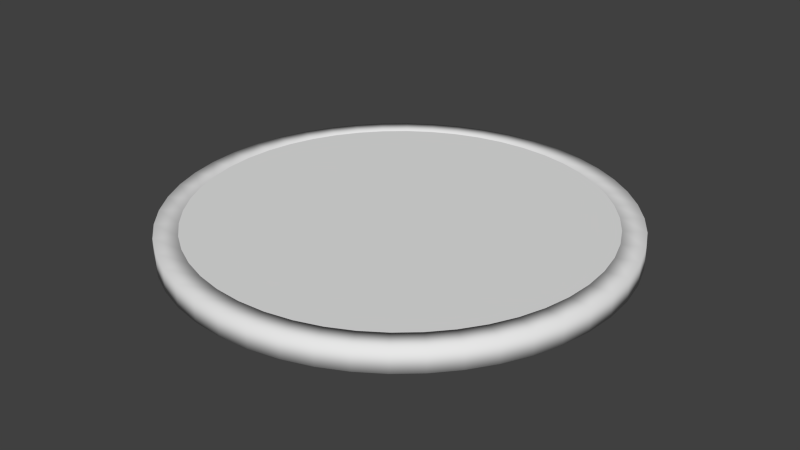 # Source: Clock.blend  (saved by Blender 2.76.0; exported with 4.5.12 LTS)
import bpy
from mathutils import Matrix  # noqa: F401  (used for matrix-valued properties, if any)

bpy.ops.wm.read_factory_settings(use_empty=True)
scene = bpy.context.scene
scene.name = 'Scene'

# ---- collections
col_collection_1 = bpy.data.collections.new('Collection 1'); scene.collection.children.link(col_collection_1)

# ---- materials (node trees are filled in below, after node groups)
mat_rim = bpy.data.materials.new('Rim')
mat_rim.alpha_threshold = 0.0
mat_rim.use_transparent_shadow = False
mat_rim.roughness = 0.5
mat_background = bpy.data.materials.new('Background')
mat_background.alpha_threshold = 0.0
mat_background.use_transparent_shadow = False
mat_background.roughness = 0.5
mat_inside = bpy.data.materials.new('Inside')
mat_inside.alpha_threshold = 0.0
mat_inside.use_transparent_shadow = False
mat_inside.diffuse_color = (0.05222, 0.05222, 0.05222, 1.0)
mat_inside.roughness = 0.5
mat_glass = bpy.data.materials.new('Glass')
mat_glass.alpha_threshold = 0.0
mat_glass.use_transparent_shadow = False
mat_glass.roughness = 0.5
mat_hand_color = bpy.data.materials.new('Hand Color')
mat_hand_color.alpha_threshold = 0.0
mat_hand_color.use_transparent_shadow = False
mat_hand_color.diffuse_color = (0.00637, 0.00637, 0.00637, 1.0)
mat_hand_color.roughness = 0.5
mat_hand_color_2 = bpy.data.materials.new('Hand Color 2')
mat_hand_color_2.alpha_threshold = 0.0
mat_hand_color_2.use_transparent_shadow = False
mat_hand_color_2.diffuse_color = (0.01739, 0.01739, 0.01739, 1.0)
mat_hand_color_2.roughness = 0.5
mat_color_001 = bpy.data.materials.new('Color.001')
mat_color_001.alpha_threshold = 0.0
mat_color_001.use_transparent_shadow = False
mat_color_001.diffuse_color = (1.0, 0.0006071, 0.0, 1.0)
mat_color_001.roughness = 0.5
mat_color = bpy.data.materials.new('Color')
mat_color.alpha_threshold = 0.0
mat_color.use_transparent_shadow = False
mat_color.diffuse_color = (1.0, 0.0006071, 0.0, 1.0)
mat_color.roughness = 0.5
mat_color_011 = bpy.data.materials.new('Color.011')
mat_color_011.alpha_threshold = 0.0
mat_color_011.use_transparent_shadow = False
mat_color_011.diffuse_color = (1.0, 0.0006071, 0.0, 1.0)
mat_color_011.roughness = 0.5
mat_color_010 = bpy.data.materials.new('Color.010')
mat_color_010.alpha_threshold = 0.0
mat_color_010.use_transparent_shadow = False
mat_color_010.diffuse_color = (1.0, 0.0006071, 0.0, 1.0)
mat_color_010.roughness = 0.5
mat_color_009 = bpy.data.materials.new('Color.009')
mat_color_009.alpha_threshold = 0.0
mat_color_009.use_transparent_shadow = False
mat_color_009.diffuse_color = (1.0, 0.0006071, 0.0, 1.0)
mat_color_009.roughness = 0.5
mat_color_008 = bpy.data.materials.new('Color.008')
mat_color_008.alpha_threshold = 0.0
mat_color_008.use_transparent_shadow = False
mat_color_008.diffuse_color = (1.0, 0.0006071, 0.0, 1.0)
mat_color_008.roughness = 0.5
mat_color_007 = bpy.data.materials.new('Color.007')
mat_color_007.alpha_threshold = 0.0
mat_color_007.use_transparent_shadow = False
mat_color_007.diffuse_color = (1.0, 0.0006071, 0.0, 1.0)
mat_color_007.roughness = 0.5
mat_color_006 = bpy.data.materials.new('Color.006')
mat_color_006.alpha_threshold = 0.0
mat_color_006.use_transparent_shadow = False
mat_color_006.diffuse_color = (1.0, 0.0006071, 0.0, 1.0)
mat_color_006.roughness = 0.5
mat_color_005 = bpy.data.materials.new('Color.005')
mat_color_005.alpha_threshold = 0.0
mat_color_005.use_transparent_shadow = False
mat_color_005.diffuse_color = (1.0, 0.0006071, 0.0, 1.0)
mat_color_005.roughness = 0.5
mat_color_004 = bpy.data.materials.new('Color.004')
mat_color_004.alpha_threshold = 0.0
mat_color_004.use_transparent_shadow = False
mat_color_004.diffuse_color = (1.0, 0.0006071, 0.0, 1.0)
mat_color_004.roughness = 0.5
mat_color_003 = bpy.data.materials.new('Color.003')
mat_color_003.alpha_threshold = 0.0
mat_color_003.use_transparent_shadow = False
mat_color_003.diffuse_color = (1.0, 0.0006071, 0.0, 1.0)
mat_color_003.roughness = 0.5
mat_color_002 = bpy.data.materials.new('Color.002')
mat_color_002.alpha_threshold = 0.0
mat_color_002.use_transparent_shadow = False
mat_color_002.diffuse_color = (1.0, 0.0006071, 0.0, 1.0)
mat_color_002.roughness = 0.5

# ---- material node trees

# ---- world
world_world = bpy.data.worlds.new('World'); scene.world = world_world
world_world.color = (0.05088, 0.05088, 0.05088)
world_world.use_sun_shadow = False
world_world.sun_shadow_jitter_overblur = 0.0
world_world.cycles.sampling_method = 'MANUAL'
world_world.cycles.sample_map_resolution = 256

# ---- meshes
me_mesh = bpy.data.meshes.new('Mesh')
me_mesh.from_pydata([(0.0, -1.0, -0.05), (0.0, -1.0, 0.05), (-0.1357, -0.9909, -0.05), (-0.1357, -0.9909, 0.05), (-0.2658, -0.9643, -0.05), (-0.2658, -0.9643, 0.05), (-0.3892, -0.9214, -0.05), (-0.3892, -0.9214, 0.05), (-0.5046, -0.8634, -0.05), (-0.5046, -0.8634, 0.05), (-0.611, -0.7916, -0.05), (-0.611, -0.7916, 0.05), (-0.707, -0.707, -0.05), (-0.707, -0.707, 0.05), (-0.7916, -0.611, -0.05), (-0.7916, -0.611, 0.05), (-0.8634, -0.5046, -0.05), (-0.8634, -0.5046, 0.05), (-0.9214, -0.3892, -0.05), (-0.9214, -0.3892, 0.05), (-0.9643, -0.2658, -0.05), (-0.9643, -0.2658, 0.05), (-0.9909, -0.1357, -0.05), (-0.9909, -0.1357, 0.05), (-1.0, 0.0, -0.05), (-1.0, 0.0, 0.05), (-0.9909, 0.1357, -0.05), (-0.9909, 0.1357, 0.05), (-0.9643, 0.2658, -0.05), (-0.9643, 0.2658, 0.05), (-0.9214, 0.3892, -0.05), (-0.9214, 0.3892, 0.05), (-0.8634, 0.5046, -0.05), (-0.8634, 0.5046, 0.05), (-0.7916, 0.611, -0.05), (-0.7916, 0.611, 0.05), (-0.707, 0.707, -0.05), (-0.707, 0.707, 0.05), (-0.611, 0.7916, -0.05), (-0.611, 0.7916, 0.05), (-0.5046, 0.8634, -0.05), (-0.5046, 0.8634, 0.05), (-0.3892, 0.9214, -0.05), (-0.3892, 0.9214, 0.05), (-0.2658, 0.9643, -0.05), (-0.2658, 0.9643, 0.05), (-0.1357, 0.9909, -0.05), (-0.1357, 0.9909, 0.05), (0.0, 1.0, -0.05), (0.0, 1.0, 0.05), (0.1357, 0.9909, -0.05), (0.1357, 0.9909, 0.05), (0.2658, 0.9643, -0.05), (0.2658, 0.9643, 0.05), (0.3892, 0.9214, -0.05), (0.3892, 0.9214, 0.05), (0.5046, 0.8634, -0.05), (0.5046, 0.8634, 0.05), (0.611, 0.7916, -0.05), (0.611, 0.7916, 0.05), (0.707, 0.707, -0.05), (0.707, 0.707, 0.05), (0.7916, 0.611, -0.05), (0.7916, 0.611, 0.05), (0.8634, 0.5046, -0.05), (0.8634, 0.5046, 0.05), (0.9214, 0.3892, -0.05), (0.9214, 0.3892, 0.05), (0.9643, 0.2658, -0.05), (0.9643, 0.2658, 0.05), (0.9909, 0.1357, -0.05), (0.9909, 0.1357, 0.05), (1.0, 5.056e-16, -0.05), (1.0, -5.056e-16, 0.05), (0.9909, -0.1357, -0.05), (0.9909, -0.1357, 0.05), (0.9643, -0.2658, -0.05), (0.9643, -0.2658, 0.05), (0.9214, -0.3892, -0.05), (0.9214, -0.3892, 0.05), (0.8634, -0.5046, -0.05), (0.8634, -0.5046, 0.05), (0.7916, -0.611, -0.05), (0.7916, -0.611, 0.05), (0.707, -0.707, -0.05), (0.707, -0.707, 0.05), (0.611, -0.7916, -0.05), (0.611, -0.7916, 0.05), (0.5046, -0.8634, -0.05), (0.5046, -0.8634, 0.05), (0.3892, -0.9214, -0.05), (0.3892, -0.9214, 0.05), (0.2658, -0.9643, -0.05), (0.2658, -0.9643, 0.05), (0.1357, -0.9909, -0.05), (0.1357, -0.9909, 0.05), (-2.484e-09, -0.9, 0.05), (-0.1221, -0.8918, 0.05), (-0.2392, -0.8678, 0.05), (-0.3503, -0.8293, 0.05), (-0.4542, -0.7771, 0.05), (-0.5499, -0.7124, 0.05), (-0.6363, -0.6363, 0.05), (-0.7124, -0.5499, 0.05), (-0.7771, -0.4542, 0.05), (-0.8293, -0.3503, 0.05), (-0.8678, -0.2392, 0.05), (-0.8918, -0.1221, 0.05), (-0.9, -1.242e-10, 0.05), (-0.8918, 0.1221, 0.05), (-0.8678, 0.2392, 0.05), (-0.8293, 0.3503, 0.05), (-0.7771, 0.4542, 0.05), (-0.7124, 0.5499, 0.05), (-0.6363, 0.6363, 0.05), (-0.5499, 0.7124, 0.05), (-0.4542, 0.7771, 0.05), (-0.3503, 0.8293, 0.05), (-0.2392, 0.8678, 0.05), (-0.1221, 0.8918, 0.05), (-2.484e-09, 0.9, 0.05), (0.1221, 0.8918, 0.05), (0.2392, 0.8678, 0.05), (0.3503, 0.8293, 0.05), (0.4542, 0.7771, 0.05), (0.5499, 0.7124, 0.05), (0.6363, 0.6363, 0.05), (0.7124, 0.5499, 0.05), (0.7771, 0.4542, 0.05), (0.8293, 0.3503, 0.05), (0.8678, 0.2392, 0.05), (0.8918, 0.1221, 0.05), (0.9, -1.242e-10, 0.05), (0.8918, -0.1221, 0.05), (0.8678, -0.2392, 0.05), (0.8293, -0.3503, 0.05), (0.7771, -0.4542, 0.05), (0.7124, -0.5499, 0.05), (0.6363, -0.6363, 0.05), (0.5499, -0.7124, 0.05), (0.4542, -0.7771, 0.05), (0.3503, -0.8293, 0.05), (0.2392, -0.8678, 0.05), (0.1221, -0.8918, 0.05), (-2.484e-09, -0.9, -0.05), (-0.1221, -0.8918, -0.05), (-0.2392, -0.8678, -0.05), (-0.3503, -0.8293, -0.05), (-0.4542, -0.7771, -0.05), (-0.5499, -0.7124, -0.05), (-0.6363, -0.6363, -0.05), (-0.7124, -0.5499, -0.05), (-0.7771, -0.4542, -0.05), (-0.8293, -0.3503, -0.05), (-0.8678, -0.2392, -0.05), (-0.8918, -0.1221, -0.05), (-0.9, -1.242e-10, -0.05), (-0.8918, 0.1221, -0.05), (-0.8678, 0.2392, -0.05), (-0.8293, 0.3503, -0.05), (-0.7771, 0.4542, -0.05), (-0.7124, 0.5499, -0.05), (-0.6363, 0.6363, -0.05), (-0.5499, 0.7124, -0.05), (-0.4542, 0.7771, -0.05), (-0.3503, 0.8293, -0.05), (-0.2392, 0.8678, -0.05), (-0.1221, 0.8918, -0.05), (-2.484e-09, 0.9, -0.05), (0.1221, 0.8918, -0.05), (0.2392, 0.8678, -0.05), (0.3503, 0.8293, -0.05), (0.4542, 0.7771, -0.05), (0.5499, 0.7124, -0.05), (0.6363, 0.6363, -0.05), (0.7124, 0.5499, -0.05), (0.7771, 0.4542, -0.05), (0.8293, 0.3503, -0.05), (0.8678, 0.2392, -0.05), (0.8918, 0.1221, -0.05), (0.9, -1.242e-10, -0.05), (0.8918, -0.1221, -0.05), (0.8678, -0.2392, -0.05), (0.8293, -0.3503, -0.05), (0.7771, -0.4542, -0.05), (0.7124, -0.5499, -0.05), (0.6363, -0.6363, -0.05), (0.5499, -0.7124, -0.05), (0.4542, -0.7771, -0.05), (0.3503, -0.8293, -0.05), (0.2392, -0.8678, -0.05), (0.1221, -0.8918, -0.05), (-2.484e-09, -0.9, -0.02641), (-0.1221, -0.8918, -0.02641), (-0.2392, -0.8678, -0.02641), (-0.3503, -0.8293, -0.02641), (-0.4542, -0.7771, -0.02641), (-0.5499, -0.7124, -0.02641), (-0.6363, -0.6363, -0.02641), (-0.7124, -0.5499, -0.02641), (-0.7771, -0.4542, -0.02641), (-0.8293, -0.3503, -0.02641), (-0.8678, -0.2392, -0.02641), (-0.8918, -0.1221, -0.02641), (-0.9, -1.242e-10, -0.02641), (-0.8918, 0.1221, -0.02641), (-0.8678, 0.2392, -0.02641), (-0.8293, 0.3503, -0.02641), (-0.7771, 0.4542, -0.02641), (-0.7124, 0.5499, -0.02641), (-0.6363, 0.6363, -0.02641), (-0.5499, 0.7124, -0.02641), (-0.4542, 0.7771, -0.02641), (-0.3503, 0.8293, -0.02641), (-0.2392, 0.8678, -0.02641), (-0.1221, 0.8918, -0.02641), (-2.484e-09, 0.9, -0.02641), (0.1221, 0.8918, -0.02641), (0.2392, 0.8678, -0.02641), (0.3503, 0.8293, -0.02641), (0.4542, 0.7771, -0.02641), (0.5499, 0.7124, -0.02641), (0.6363, 0.6363, -0.02641), (0.7124, 0.5499, -0.02641), (0.7771, 0.4542, -0.02641), (0.8293, 0.3503, -0.02641), (0.8678, 0.2392, -0.02641), (0.8918, 0.1221, -0.02641), (0.9, -1.242e-10, -0.02641), (0.8918, -0.1221, -0.02641), (0.8678, -0.2392, -0.02641), (0.8293, -0.3503, -0.02641), (0.7771, -0.4542, -0.02641), (0.7124, -0.5499, -0.02641), (0.6363, -0.6363, -0.02641), (0.5499, -0.7124, -0.02641), (0.4542, -0.7771, -0.02641), (0.3503, -0.8293, -0.02641), (0.2392, -0.8678, -0.02641), (0.1221, -0.8918, -0.02641)], [], [(1, 3, 2, 0), (3, 5, 4, 2), (5, 7, 6, 4), (7, 9, 8, 6), (9, 11, 10, 8), (11, 13, 12, 10), (13, 15, 14, 12), (15, 17, 16, 14), (17, 19, 18, 16), (19, 21, 20, 18), (21, 23, 22, 20), (23, 25, 24, 22), (25, 27, 26, 24), (27, 29, 28, 26), (29, 31, 30, 28), (31, 33, 32, 30), (33, 35, 34, 32), (35, 37, 36, 34), (37, 39, 38, 36), (39, 41, 40, 38), (41, 43, 42, 40), (43, 45, 44, 42), (45, 47, 46, 44), (47, 49, 48, 46), (49, 51, 50, 48), (51, 53, 52, 50), (53, 55, 54, 52), (55, 57, 56, 54), (57, 59, 58, 56), (59, 61, 60, 58), (61, 63, 62, 60), (63, 65, 64, 62), (65, 67, 66, 64), (67, 69, 68, 66), (69, 71, 70, 68), (71, 73, 72, 70), (73, 75, 74, 72), (75, 77, 76, 74), (77, 79, 78, 76), (79, 81, 80, 78), (81, 83, 82, 80), (83, 85, 84, 82), (85, 87, 86, 84), (87, 89, 88, 86), (89, 91, 90, 88), (91, 93, 92, 90), (93, 95, 94, 92), (95, 1, 0, 94), (59, 57, 124, 125), (93, 91, 141, 142), (81, 79, 135, 136), (45, 43, 117, 118), (9, 7, 99, 100), (71, 69, 130, 131), (43, 41, 116, 117), (87, 85, 138, 139), (95, 93, 142, 143), (51, 49, 120, 121), (33, 31, 111, 112), (5, 3, 97, 98), (53, 51, 121, 122), (17, 15, 103, 104), (47, 45, 118, 119), (55, 53, 122, 123), (35, 33, 112, 113), (11, 9, 100, 101), (37, 35, 113, 114), (83, 81, 136, 137), (67, 65, 128, 129), (1, 95, 143, 96), (13, 11, 101, 102), (21, 19, 105, 106), (29, 27, 109, 110), (31, 29, 110, 111), (91, 89, 140, 141), (39, 37, 114, 115), (49, 47, 119, 120), (25, 23, 107, 108), (3, 1, 96, 97), (19, 17, 104, 105), (15, 13, 102, 103), (75, 73, 132, 133), (65, 63, 127, 128), (7, 5, 98, 99), (77, 75, 133, 134), (27, 25, 108, 109), (23, 21, 106, 107), (85, 83, 137, 138), (69, 67, 129, 130), (89, 87, 139, 140), (41, 39, 115, 116), (61, 59, 125, 126), (63, 61, 126, 127), (79, 77, 134, 135), (57, 55, 123, 124), (73, 71, 131, 132), (4, 6, 147, 146), (58, 60, 174, 173), (16, 18, 153, 152), (42, 44, 166, 165), (72, 74, 181, 180), (56, 58, 173, 172), (12, 14, 151, 150), (50, 52, 170, 169), (28, 30, 159, 158), (78, 80, 184, 183), (52, 54, 171, 170), (60, 62, 175, 174), (20, 22, 155, 154), (94, 0, 144, 191), (24, 26, 157, 156), (70, 72, 180, 179), (32, 34, 161, 160), (86, 88, 188, 187), (6, 8, 148, 147), (82, 84, 186, 185), (90, 92, 190, 189), (74, 76, 182, 181), (66, 68, 178, 177), (26, 28, 158, 157), (2, 4, 146, 145), (44, 46, 167, 166), (18, 20, 154, 153), (22, 24, 156, 155), (48, 50, 169, 168), (40, 42, 165, 164), (92, 94, 191, 190), (80, 82, 185, 184), (64, 66, 177, 176), (10, 12, 150, 149), (34, 36, 162, 161), (88, 90, 189, 188), (36, 38, 163, 162), (54, 56, 172, 171), (62, 64, 176, 175), (30, 32, 160, 159), (84, 86, 187, 186), (46, 48, 168, 167), (14, 16, 152, 151), (76, 78, 183, 182), (68, 70, 179, 178), (8, 10, 149, 148), (38, 40, 164, 163), (0, 2, 145, 144), (169, 170, 171, 172, 173, 174, 175, 176, 177, 178, 179, 180, 181, 182, 183, 184, 185, 186, 187, 188, 189, 190, 191, 144, 145, 146, 147, 148, 149, 150, 151, 152, 153, 154, 155, 156, 157, 158, 159, 160, 161, 162, 163, 164, 165, 166, 167, 168), (127, 126, 222, 223), (111, 110, 206, 207), (98, 97, 193, 194), (139, 138, 234, 235), (129, 128, 224, 225), (134, 133, 229, 230), (123, 122, 218, 219), (101, 100, 196, 197), (108, 107, 203, 204), (126, 125, 221, 222), (105, 104, 200, 201), (96, 143, 239, 192), (128, 127, 223, 224), (136, 135, 231, 232), (143, 142, 238, 239), (116, 115, 211, 212), (107, 106, 202, 203), (117, 116, 212, 213), (110, 109, 205, 206), (131, 130, 226, 227), (140, 139, 235, 236), (104, 103, 199, 200), (97, 96, 192, 193), (137, 136, 232, 233), (100, 99, 195, 196), (138, 137, 233, 234), (132, 131, 227, 228), (115, 114, 210, 211), (114, 113, 209, 210), (135, 134, 230, 231), (122, 121, 217, 218), (103, 102, 198, 199), (141, 140, 236, 237), (125, 124, 220, 221), (120, 119, 215, 216), (99, 98, 194, 195), (112, 111, 207, 208), (133, 132, 228, 229), (113, 112, 208, 209), (119, 118, 214, 215), (109, 108, 204, 205), (106, 105, 201, 202), (102, 101, 197, 198), (118, 117, 213, 214), (124, 123, 219, 220), (130, 129, 225, 226), (121, 120, 216, 217), (142, 141, 237, 238), (224, 223, 222, 221, 220, 219, 218, 217, 216, 215, 214, 213, 212, 211, 210, 209, 208, 207, 206, 205, 204, 203, 202, 201, 200, 199, 198, 197, 196, 195, 194, 193, 192, 239, 238, 237, 236, 235, 234, 233, 232, 231, 230, 229, 228, 227, 226, 225)])
me_mesh.polygons.foreach_set('use_smooth', [True] * 194)
me_mesh.polygons.foreach_set('material_index', [0, 0, 0, 0, 0, 0, 0, 0, 0, 0, 0, 0, 0, 0, 0, 0, 0, 0, 0, 0, 0, 0, 0, 0, 0, 0, 0, 0, 0, 0, 0, 0, 0, 0, 0, 0, 0, 0, 0, 0, 0, 0, 0, 0, 0, 0, 0, 0, 0, 0, 0, 0, 0, 0, 0, 0, 0, 0, 0, 0, 0, 0, 0, 0, 0, 0, 0, 0, 0, 0, 0, 0, 0, 0, 0, 0, 0, 0, 0, 0, 0, 0, 0, 0, 0, 0, 0, 0, 0, 0, 0, 0, 0, 0, 0, 0, 0, 0, 0, 0, 0, 0, 0, 0, 0, 0, 0, 0, 0, 0, 0, 0, 0, 0, 0, 0, 0, 0, 0, 0, 0, 0, 0, 0, 0, 0, 0, 0, 0, 0, 0, 0, 0, 0, 0, 0, 0, 0, 0, 0, 0, 0, 0, 0, 1, 0, 0, 0, 0, 0, 0, 0, 0, 0, 0, 0, 0, 0, 0, 0, 0, 0, 0, 0, 0, 0, 0, 0, 0, 0, 0, 0, 0, 0, 0, 0, 0, 0, 0, 0, 0, 0, 0, 0, 0, 0, 0, 0, 0, 0, 0, 0, 0, 2])
me_mesh.materials.append(mat_rim)
me_mesh.materials.append(mat_background)
me_mesh.materials.append(mat_inside)
me_mesh.materials.append(mat_glass)
me_mesh.use_remesh_preserve_volume = False
me_mesh.use_remesh_preserve_attributes = False
me_mesh.use_mirror_vertex_groups = False
me_mesh.update()
me_mesh_001 = bpy.data.meshes.new('Mesh.001')
me_mesh_001.from_pydata([(-2.484e-09, -0.9, 0.05), (-0.1221, -0.8918, 0.05), (-0.2392, -0.8678, 0.05), (-0.3503, -0.8293, 0.05), (-0.4542, -0.7771, 0.05), (-0.5499, -0.7124, 0.05), (-0.6363, -0.6363, 0.05), (-0.7124, -0.5499, 0.05), (-0.7771, -0.4542, 0.05), (-0.8293, -0.3503, 0.05), (-0.8678, -0.2392, 0.05), (-0.8918, -0.1221, 0.05), (-0.9, -1.242e-10, 0.05), (-0.8918, 0.1221, 0.05), (-0.8678, 0.2392, 0.05), (-0.8293, 0.3503, 0.05), (-0.7771, 0.4542, 0.05), (-0.7124, 0.5499, 0.05), (-0.6363, 0.6363, 0.05), (-0.5499, 0.7124, 0.05), (-0.4542, 0.7771, 0.05), (-0.3503, 0.8293, 0.05), (-0.2392, 0.8678, 0.05), (-0.1221, 0.8918, 0.05), (-2.484e-09, 0.9, 0.05), (0.1221, 0.8918, 0.05), (0.2392, 0.8678, 0.05), (0.3503, 0.8293, 0.05), (0.4542, 0.7771, 0.05), (0.5499, 0.7124, 0.05), (0.6363, 0.6363, 0.05), (0.7124, 0.5499, 0.05), (0.7771, 0.4542, 0.05), (0.8293, 0.3503, 0.05), (0.8678, 0.2392, 0.05), (0.8918, 0.1221, 0.05), (0.9, -1.242e-10, 0.05), (0.8918, -0.1221, 0.05), (0.8678, -0.2392, 0.05), (0.8293, -0.3503, 0.05), (0.7771, -0.4542, 0.05), (0.7124, -0.5499, 0.05), (0.6363, -0.6363, 0.05), (0.5499, -0.7124, 0.05), (0.4542, -0.7771, 0.05), (0.3503, -0.8293, 0.05), (0.2392, -0.8678, 0.05), (0.1221, -0.8918, 0.05)], [], [(32, 31, 30, 29, 28, 27, 26, 25, 24, 23, 22, 21, 20, 19, 18, 17, 16, 15, 14, 13, 12, 11, 10, 9, 8, 7, 6, 5, 4, 3, 2, 1, 0, 47, 46, 45, 44, 43, 42, 41, 40, 39, 38, 37, 36, 35, 34, 33)])
me_mesh_001.polygons.foreach_set('material_index', [3])
me_mesh_001.materials.append(mat_rim)
me_mesh_001.materials.append(mat_background)
me_mesh_001.materials.append(mat_inside)
me_mesh_001.materials.append(mat_glass)
me_mesh_001.use_remesh_preserve_volume = False
me_mesh_001.use_remesh_preserve_attributes = False
me_mesh_001.use_mirror_vertex_groups = False
me_mesh_001.update()
me_cube = bpy.data.meshes.new('Cube')
me_cube.from_pydata([(2.232e-08, -1.0, -1.0), (2.232e-08, -1.0, 1.0), (2.232e-08, 1.0, -1.0), (2.232e-08, 1.0, 1.0), (2.0, -1.0, -1.0), (2.0, -1.0, 1.0), (2.0, 1.0, -1.0), (2.0, 1.0, 1.0)], [], [(1, 3, 2, 0), (3, 7, 6, 2), (7, 5, 4, 6), (5, 1, 0, 4), (0, 2, 6, 4), (5, 7, 3, 1)])
me_cube.materials.append(mat_hand_color)
me_cube.use_remesh_preserve_volume = False
me_cube.use_remesh_preserve_attributes = False
me_cube.use_mirror_vertex_groups = False
me_cube.update()
me_cube_001 = bpy.data.meshes.new('Cube.001')
me_cube_001.from_pydata([(2.232e-08, -1.0, -1.0), (2.232e-08, -1.0, 1.0), (2.232e-08, 1.0, -1.0), (2.232e-08, 1.0, 1.0), (2.0, -1.0, -1.0), (2.0, -1.0, 1.0), (2.0, 1.0, -1.0), (2.0, 1.0, 1.0)], [], [(1, 3, 2, 0), (3, 7, 6, 2), (7, 5, 4, 6), (5, 1, 0, 4), (0, 2, 6, 4), (5, 7, 3, 1)])
me_cube_001.polygons.foreach_set('material_index', [1, 1, 1, 1, 1, 1])
me_cube_001.materials.append(mat_hand_color)
me_cube_001.materials.append(mat_hand_color_2)
me_cube_001.use_remesh_preserve_volume = False
me_cube_001.use_remesh_preserve_attributes = False
me_cube_001.use_mirror_vertex_groups = False
me_cube_001.update()

# ---- curves / text
txt_text = bpy.data.curves.new('Text', 'FONT')
txt_text.dimensions = '2D'
txt_text.body = '12'
txt_text.materials.append(mat_color_001)
txt_text.use_path_clamp = True
txt_text.bevel_resolution = 0
txt_text.extrude = 0.2
txt_text_011 = bpy.data.curves.new('Text.011', 'FONT')
txt_text_011.dimensions = '2D'
txt_text_011.body = '11'
txt_text_011.materials.append(mat_color)
txt_text_011.use_path_clamp = True
txt_text_011.bevel_resolution = 0
txt_text_011.extrude = 0.2
txt_text_010 = bpy.data.curves.new('Text.010', 'FONT')
txt_text_010.dimensions = '2D'
txt_text_010.body = '10'
txt_text_010.materials.append(mat_color_011)
txt_text_010.use_path_clamp = True
txt_text_010.bevel_resolution = 0
txt_text_010.extrude = 0.2
txt_text_009 = bpy.data.curves.new('Text.009', 'FONT')
txt_text_009.dimensions = '2D'
txt_text_009.body = '9'
txt_text_009.materials.append(mat_color_010)
txt_text_009.use_path_clamp = True
txt_text_009.bevel_resolution = 0
txt_text_009.extrude = 0.2
txt_text_008 = bpy.data.curves.new('Text.008', 'FONT')
txt_text_008.dimensions = '2D'
txt_text_008.body = '8'
txt_text_008.materials.append(mat_color_009)
txt_text_008.use_path_clamp = True
txt_text_008.bevel_resolution = 0
txt_text_008.extrude = 0.2
txt_text_007 = bpy.data.curves.new('Text.007', 'FONT')
txt_text_007.dimensions = '2D'
txt_text_007.body = '7\n'
txt_text_007.materials.append(mat_color_008)
txt_text_007.use_path_clamp = True
txt_text_007.bevel_resolution = 0
txt_text_007.extrude = 0.2
txt_text_006 = bpy.data.curves.new('Text.006', 'FONT')
txt_text_006.dimensions = '2D'
txt_text_006.body = '6'
txt_text_006.materials.append(mat_color_007)
txt_text_006.use_path_clamp = True
txt_text_006.bevel_resolution = 0
txt_text_006.extrude = 0.2
txt_text_005 = bpy.data.curves.new('Text.005', 'FONT')
txt_text_005.dimensions = '2D'
txt_text_005.body = '5\n'
txt_text_005.materials.append(mat_color_006)
txt_text_005.use_path_clamp = True
txt_text_005.bevel_resolution = 0
txt_text_005.extrude = 0.2
txt_text_004 = bpy.data.curves.new('Text.004', 'FONT')
txt_text_004.dimensions = '2D'
txt_text_004.body = '4'
txt_text_004.materials.append(mat_color_005)
txt_text_004.use_path_clamp = True
txt_text_004.bevel_resolution = 0
txt_text_004.extrude = 0.2
txt_text_003 = bpy.data.curves.new('Text.003', 'FONT')
txt_text_003.dimensions = '2D'
txt_text_003.body = '3'
txt_text_003.materials.append(mat_color_004)
txt_text_003.use_path_clamp = True
txt_text_003.bevel_resolution = 0
txt_text_003.extrude = 0.2
txt_text_002 = bpy.data.curves.new('Text.002', 'FONT')
txt_text_002.dimensions = '2D'
txt_text_002.body = '2\n'
txt_text_002.materials.append(mat_color_003)
txt_text_002.use_path_clamp = True
txt_text_002.bevel_resolution = 0
txt_text_002.extrude = 0.2
txt_text_001 = bpy.data.curves.new('Text.001', 'FONT')
txt_text_001.dimensions = '2D'
txt_text_001.body = '1'
txt_text_001.materials.append(mat_color_002)
txt_text_001.use_path_clamp = True
txt_text_001.bevel_resolution = 0
txt_text_001.extrude = 0.2

# ---- objects
ob_clock = bpy.data.objects.new('Clock', me_mesh)
ob_glass = bpy.data.objects.new('Glass', me_mesh_001)
ob_hands = bpy.data.objects.new('Hands', me_cube)
ob_small_hand = bpy.data.objects.new('Small Hand', me_cube_001)
ob_12 = bpy.data.objects.new('12', txt_text)
ob_11 = bpy.data.objects.new('11', txt_text_011)
ob_10 = bpy.data.objects.new('10', txt_text_010)
ob_9 = bpy.data.objects.new('9', txt_text_009)
ob_8 = bpy.data.objects.new('8', txt_text_008)
ob_7 = bpy.data.objects.new('7', txt_text_007)
ob_6 = bpy.data.objects.new('6', txt_text_006)
ob_5 = bpy.data.objects.new('5', txt_text_005)
ob_4 = bpy.data.objects.new('4', txt_text_004)
ob_3 = bpy.data.objects.new('3', txt_text_003)
ob_2 = bpy.data.objects.new('2', txt_text_002)
ob_1 = bpy.data.objects.new('1', txt_text_001)

# ---- transforms, parenting, visibility, modifiers, constraints
ob_clock.location = (0.0, 0.0, 0.0)
ob_clock.scale = (0.5, 0.5, 0.5)
ob_clock.lineart.crease_threshold = 0.0
ob_glass.parent = ob_clock
ob_glass.location = (0.0, 0.0, 0.0)
ob_glass.lineart.crease_threshold = 0.0
ob_hands.parent = ob_clock
ob_hands.location = (0.0, 0.0, 0.0)
ob_hands.scale = (0.3502, 0.03589, 0.03589)
ob_hands.lineart.crease_threshold = 0.0
ob_small_hand.parent = ob_clock
ob_small_hand.location = (0.0, 0.0, -0.0057)
ob_small_hand.rotation_euler = (0.0, -0.0, -0.6029)
ob_small_hand.scale = (0.2732, 0.02703, 0.02703)
ob_small_hand.lineart.crease_threshold = 0.0
ob_12.parent = ob_clock
ob_12.location = (-0.04474, 0.8, -0.00678)
ob_12.scale = (0.1, 0.1, 0.1)
ob_12.lineart.crease_threshold = 0.0
ob_11.parent = ob_12
ob_11.matrix_parent_inverse = Matrix(((10.0, 0.0, 0.0, 0.4474), (0.0, 10.0, 0.0, -8.0), (0.0, -7.451e-09, 10.0, 0.0678), (0.0, 0.0, 0.0, 1.0)))
ob_11.location = (-0.454, 0.6845, -0.00678)
ob_11.scale = (0.1, 0.1, 0.1)
ob_11.lineart.crease_threshold = 0.0
ob_10.parent = ob_12
ob_10.matrix_parent_inverse = Matrix(((10.0, 0.0, 0.0, 0.4474), (0.0, 10.0, 0.0, -8.0), (0.0, -7.451e-09, 10.0, 0.0678), (0.0, 0.0, 0.0, 1.0)))
ob_10.location = (-0.7434, 0.4021, -0.00678)
ob_10.scale = (0.1, 0.1, 0.1)
ob_10.lineart.crease_threshold = 0.0
ob_9.parent = ob_12
ob_9.matrix_parent_inverse = Matrix(((10.0, 0.0, 0.0, 0.4474), (0.0, 10.0, 0.0, -8.0), (0.0, -7.451e-09, 10.0, 0.0678), (0.0, 0.0, 0.0, 1.0)))
ob_9.location = (-0.8551, -0.02863, -0.00678)
ob_9.scale = (0.1, 0.1, 0.1)
ob_9.lineart.crease_threshold = 0.0
ob_8.parent = ob_12
ob_8.matrix_parent_inverse = Matrix(((10.0, 0.0, 0.0, 0.4474), (0.0, 10.0, 0.0, -8.0), (0.0, -7.451e-09, 10.0, 0.0678), (0.0, 0.0, 0.0, 1.0)))
ob_8.location = (-0.7012, -0.4834, -0.00678)
ob_8.scale = (0.1, 0.1, 0.1)
ob_8.lineart.crease_threshold = 0.0
ob_7.parent = ob_12
ob_7.matrix_parent_inverse = Matrix(((10.0, 0.0, 0.0, 0.4474), (0.0, 10.0, 0.0, -8.0), (0.0, -7.451e-09, 10.0, 0.0678), (0.0, 0.0, 0.0, 1.0)))
ob_7.location = (-0.3196, -0.7621, -0.00678)
ob_7.scale = (0.1, 0.1, 0.1)
ob_7.lineart.crease_threshold = 0.0
ob_6.parent = ob_12
ob_6.matrix_parent_inverse = Matrix(((10.0, 0.0, 0.0, 0.4474), (0.0, 10.0, 0.0, -8.0), (0.0, -7.451e-09, 10.0, 0.0678), (0.0, 0.0, 0.0, 1.0)))
ob_6.location = (-0.02215, -0.87, -0.00678)
ob_6.scale = (0.1, 0.1, 0.1)
ob_6.lineart.crease_threshold = 0.0
ob_5.parent = ob_12
ob_5.matrix_parent_inverse = Matrix(((10.0, 0.0, 0.0, 0.4474), (0.0, 10.0, 0.0, -8.0), (0.0, -7.451e-09, 10.0, 0.0678), (0.0, 0.0, 0.0, 1.0)))
ob_5.location = (0.3196, -0.7621, -0.00678)
ob_5.scale = (0.1, 0.1, 0.1)
ob_5.lineart.crease_threshold = 0.0
ob_4.parent = ob_12
ob_4.matrix_parent_inverse = Matrix(((10.0, 0.0, 0.0, 0.4474), (0.0, 10.0, 0.0, -8.0), (0.0, -7.451e-09, 10.0, 0.0678), (0.0, 0.0, 0.0, 1.0)))
ob_4.location = (0.6273, -0.4834, -0.00678)
ob_4.scale = (0.1, 0.1, 0.1)
ob_4.lineart.crease_threshold = 0.0
ob_3.parent = ob_12
ob_3.matrix_parent_inverse = Matrix(((10.0, 0.0, 0.0, 0.4474), (0.0, 10.0, 0.0, -8.0), (0.0, -7.451e-09, 10.0, 0.0678), (0.0, 0.0, 0.0, 1.0)))
ob_3.location = (0.7838, -0.02863, -0.00678)
ob_3.scale = (0.1, 0.1, 0.1)
ob_3.lineart.crease_threshold = 0.0
ob_2.parent = ob_12
ob_2.matrix_parent_inverse = Matrix(((10.0, 0.0, 0.0, 0.4474), (0.0, 10.0, 0.0, -8.0), (0.0, -7.451e-09, 10.0, 0.0678), (0.0, 0.0, 0.0, 1.0)))
ob_2.location = (0.6273, 0.4021, -0.00678)
ob_2.scale = (0.1, 0.1, 0.1)
ob_2.lineart.crease_threshold = 0.0
ob_1.parent = ob_12
ob_1.matrix_parent_inverse = Matrix(((10.0, 0.0, 0.0, 0.4474), (0.0, 10.0, 0.0, -8.0), (0.0, -7.451e-09, 10.0, 0.0678), (0.0, 0.0, 0.0, 1.0)))
ob_1.location = (0.3641, 0.6845, -0.0235)
ob_1.scale = (0.1, 0.1, 0.1)
ob_1.lineart.crease_threshold = 0.0

# ---- collection membership
col_collection_1.objects.link(ob_clock)
col_collection_1.objects.link(ob_glass)
col_collection_1.objects.link(ob_hands)
col_collection_1.objects.link(ob_small_hand)
col_collection_1.objects.link(ob_12)
col_collection_1.objects.link(ob_11)
col_collection_1.objects.link(ob_10)
col_collection_1.objects.link(ob_9)
col_collection_1.objects.link(ob_8)
col_collection_1.objects.link(ob_7)
col_collection_1.objects.link(ob_6)
col_collection_1.objects.link(ob_5)
col_collection_1.objects.link(ob_4)
col_collection_1.objects.link(ob_3)
col_collection_1.objects.link(ob_2)
col_collection_1.objects.link(ob_1)

# ---- scene / render settings (as saved in the file)
scene.frame_start = 1; scene.frame_end = 250; scene.frame_set(1)
scene.render.engine = 'BLENDER_EEVEE_NEXT'
scene.render.resolution_percentage = 50
scene.render.dither_intensity = 0.0
scene.cycles.use_denoising = False
scene.cycles.samples = 10
scene.cycles.sampling_pattern = 'TABULATED_SOBOL'
scene.cycles.light_sampling_threshold = 0.0
scene.cycles.use_adaptive_sampling = False
scene.cycles.use_light_tree = False
scene.cycles.blur_glossy = 0.0
scene.cycles.pixel_filter_type = 'GAUSSIAN'
scene.cycles.sample_clamp_indirect = 0.0
scene.view_settings.view_transform = 'Standard'
bpy.context.view_layer.update()

# ---- added for rendering (the .blend has no active camera and no usable light): camera, sun
cam_auto = bpy.data.cameras.new('AutoCamera')
cam_auto.lens = 50.0
cam_auto.sensor_width = 36.0
cam_auto.clip_end = 1000.0
ob_auto_camera = bpy.data.objects.new('AutoCamera', cam_auto)
scene.collection.objects.link(ob_auto_camera)
ob_auto_camera.location = (1.30928, -1.57114, 1.04743)
ob_auto_camera.rotation_euler = (1.09748, -7.21219e-08, 0.694738)
scene.camera = ob_auto_camera
light_auto_sun = bpy.data.lights.new('AutoSun', 'SUN')
light_auto_sun.energy = 3.0
light_auto_sun.angle = 0.0523599
ob_auto_sun = bpy.data.objects.new('AutoSun', light_auto_sun)
scene.collection.objects.link(ob_auto_sun)
ob_auto_sun.rotation_euler = (0.872665, 0.174533, 0.523599)
bpy.context.view_layer.update()
